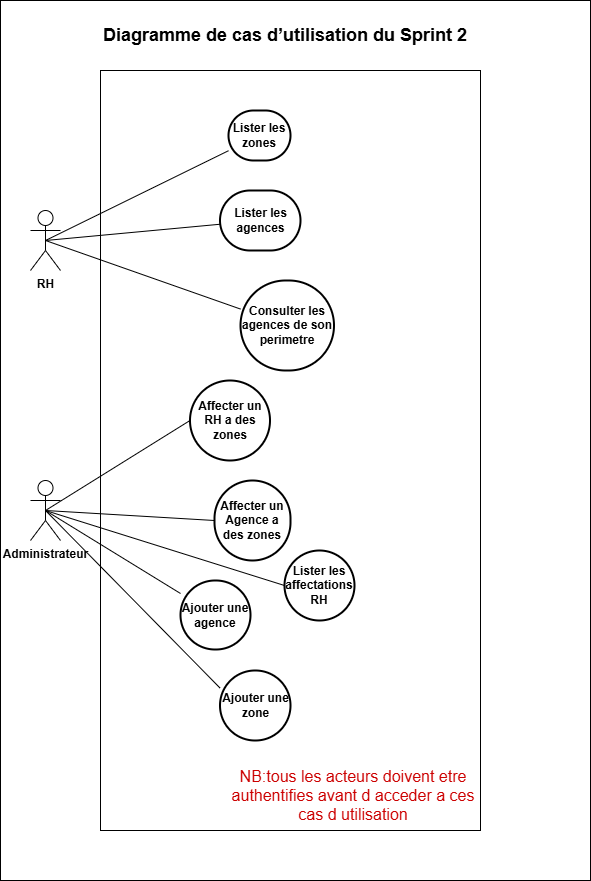

The diagram above was exported from draw.io. Its source (the exported page's mxGraphModel, read from the mxfile embedded in the PNG):
<mxGraphModel dx="2077" dy="2402" grid="1" gridSize="10" guides="1" tooltips="1" connect="1" arrows="1" fold="1" page="1" pageScale="1" pageWidth="827" pageHeight="1169" math="0" shadow="0">
  <root>
    <mxCell id="0" />
    <mxCell id="1" parent="0" />
    <mxCell id="SSyi_2x8yTmT0_K8-EAD-38" parent="1" style="rounded=0;whiteSpace=wrap;html=1;" value="" vertex="1">
      <mxGeometry height="880" width="590" x="330" y="-60" as="geometry" />
    </mxCell>
    <mxCell id="SSyi_2x8yTmT0_K8-EAD-37" parent="1" style="rounded=0;whiteSpace=wrap;html=1;" value="" vertex="1">
      <mxGeometry height="760" width="380" x="430" y="10" as="geometry" />
    </mxCell>
    <mxCell id="SSyi_2x8yTmT0_K8-EAD-4" parent="1" style="rounded=1;whiteSpace=wrap;arcSize=50;strokeWidth=2;fontSize=12;fontStyle=1" value="Ajouter une zone" vertex="1">
      <mxGeometry height="70" width="70.5" x="549.5" y="610" as="geometry" />
    </mxCell>
    <mxCell id="SSyi_2x8yTmT0_K8-EAD-5" parent="1" style="rounded=1;whiteSpace=wrap;arcSize=50;strokeWidth=2;fontSize=12;fontStyle=1" value="Lister les zones" vertex="1">
      <mxGeometry height="50" width="62" x="558" y="50" as="geometry" />
    </mxCell>
    <mxCell id="SSyi_2x8yTmT0_K8-EAD-6" parent="1" style="rounded=1;whiteSpace=wrap;arcSize=50;strokeWidth=2;fontSize=12;fontStyle=1" value="Ajouter une agence" vertex="1">
      <mxGeometry height="69" width="70" x="510" y="520" as="geometry" />
    </mxCell>
    <mxCell id="SSyi_2x8yTmT0_K8-EAD-7" parent="1" style="rounded=1;whiteSpace=wrap;arcSize=50;strokeWidth=2;fontSize=12;fontStyle=1" value="Lister les agences" vertex="1">
      <mxGeometry height="60" width="80.5" x="549.5" y="130" as="geometry" />
    </mxCell>
    <mxCell id="SSyi_2x8yTmT0_K8-EAD-8" parent="1" style="rounded=1;whiteSpace=wrap;arcSize=50;strokeWidth=2;fontSize=12;fontStyle=1" value="Affecter un RH a des zones" vertex="1">
      <mxGeometry height="80" width="80" x="519.5" y="320" as="geometry" />
    </mxCell>
    <mxCell id="SSyi_2x8yTmT0_K8-EAD-9" parent="1" style="rounded=1;whiteSpace=wrap;arcSize=50;strokeWidth=2;fontSize=12;fontStyle=1" value="Lister les affectations RH" vertex="1">
      <mxGeometry height="70" width="70" x="614" y="490" as="geometry" />
    </mxCell>
    <mxCell id="SSyi_2x8yTmT0_K8-EAD-10" parent="1" style="rounded=1;whiteSpace=wrap;arcSize=50;strokeWidth=2;fontSize=12;fontStyle=1" value="Consulter les agences de son perimetre" vertex="1">
      <mxGeometry height="90" width="93.5" x="570" y="220" as="geometry" />
    </mxCell>
    <mxCell id="SSyi_2x8yTmT0_K8-EAD-25" parent="1" style="shape=umlActor;verticalLabelPosition=bottom;verticalAlign=top;html=1;outlineConnect=0;fontSize=12;fontStyle=1" value="&lt;span style=&quot;text-wrap-mode: wrap;&quot;&gt;Administrateur&lt;/span&gt;" vertex="1">
      <mxGeometry height="60" width="30" x="360" y="420" as="geometry" />
    </mxCell>
    <mxCell id="SSyi_2x8yTmT0_K8-EAD-26" parent="1" style="shape=umlActor;verticalLabelPosition=bottom;verticalAlign=top;html=1;outlineConnect=0;fontSize=12;fontStyle=1" value="RH" vertex="1">
      <mxGeometry height="60" width="30" x="360" y="150" as="geometry" />
    </mxCell>
    <mxCell id="SSyi_2x8yTmT0_K8-EAD-28" parent="1" style="rounded=1;whiteSpace=wrap;arcSize=50;strokeWidth=2;fontSize=12;fontStyle=1" value="Affecter un Agence a des zones" vertex="1">
      <mxGeometry height="80" width="76" x="544" y="420" as="geometry" />
    </mxCell>
    <mxCell id="SSyi_2x8yTmT0_K8-EAD-29" edge="1" parent="1" source="SSyi_2x8yTmT0_K8-EAD-25" style="endArrow=none;html=1;rounded=0;exitX=0.5;exitY=0.5;exitDx=0;exitDy=0;exitPerimeter=0;entryX=0;entryY=0.25;entryDx=0;entryDy=0;fontSize=12;fontStyle=1" target="SSyi_2x8yTmT0_K8-EAD-4" value="">
      <mxGeometry height="50" relative="1" width="50" as="geometry">
        <mxPoint x="720" y="530" as="sourcePoint" />
        <mxPoint x="770" y="480" as="targetPoint" />
      </mxGeometry>
    </mxCell>
    <mxCell id="SSyi_2x8yTmT0_K8-EAD-30" edge="1" parent="1" source="SSyi_2x8yTmT0_K8-EAD-25" style="endArrow=none;html=1;rounded=0;exitX=0.5;exitY=0.5;exitDx=0;exitDy=0;exitPerimeter=0;fontSize=12;fontStyle=1" target="SSyi_2x8yTmT0_K8-EAD-6" value="">
      <mxGeometry height="50" relative="1" width="50" as="geometry">
        <mxPoint x="720" y="530" as="sourcePoint" />
        <mxPoint x="770" y="480" as="targetPoint" />
      </mxGeometry>
    </mxCell>
    <mxCell id="SSyi_2x8yTmT0_K8-EAD-31" edge="1" parent="1" source="SSyi_2x8yTmT0_K8-EAD-25" style="endArrow=none;html=1;rounded=0;exitX=0.5;exitY=0.5;exitDx=0;exitDy=0;exitPerimeter=0;entryX=0;entryY=0.5;entryDx=0;entryDy=0;fontSize=12;fontStyle=1" target="SSyi_2x8yTmT0_K8-EAD-28" value="">
      <mxGeometry height="50" relative="1" width="50" as="geometry">
        <mxPoint x="720" y="530" as="sourcePoint" />
        <mxPoint x="770" y="480" as="targetPoint" />
      </mxGeometry>
    </mxCell>
    <mxCell id="SSyi_2x8yTmT0_K8-EAD-32" edge="1" parent="1" source="SSyi_2x8yTmT0_K8-EAD-25" style="endArrow=none;html=1;rounded=0;exitX=0.5;exitY=0.5;exitDx=0;exitDy=0;exitPerimeter=0;entryX=0;entryY=0.5;entryDx=0;entryDy=0;fontSize=12;fontStyle=1" target="SSyi_2x8yTmT0_K8-EAD-8" value="">
      <mxGeometry height="50" relative="1" width="50" as="geometry">
        <mxPoint x="720" y="530" as="sourcePoint" />
        <mxPoint x="770" y="480" as="targetPoint" />
      </mxGeometry>
    </mxCell>
    <mxCell id="SSyi_2x8yTmT0_K8-EAD-33" edge="1" parent="1" source="SSyi_2x8yTmT0_K8-EAD-26" style="endArrow=none;html=1;rounded=0;exitX=0.5;exitY=0.5;exitDx=0;exitDy=0;exitPerimeter=0;fontSize=12;fontStyle=1" target="SSyi_2x8yTmT0_K8-EAD-10" value="">
      <mxGeometry height="50" relative="1" width="50" as="geometry">
        <mxPoint x="730" y="450" as="sourcePoint" />
        <mxPoint x="780" y="400" as="targetPoint" />
      </mxGeometry>
    </mxCell>
    <mxCell id="SSyi_2x8yTmT0_K8-EAD-34" edge="1" parent="1" source="SSyi_2x8yTmT0_K8-EAD-26" style="endArrow=none;html=1;rounded=0;exitX=0.5;exitY=0.5;exitDx=0;exitDy=0;exitPerimeter=0;fontSize=12;fontStyle=1" target="SSyi_2x8yTmT0_K8-EAD-7" value="">
      <mxGeometry height="50" relative="1" width="50" as="geometry">
        <mxPoint x="730" y="450" as="sourcePoint" />
        <mxPoint x="780" y="400" as="targetPoint" />
      </mxGeometry>
    </mxCell>
    <mxCell id="SSyi_2x8yTmT0_K8-EAD-35" edge="1" parent="1" source="SSyi_2x8yTmT0_K8-EAD-26" style="endArrow=none;html=1;rounded=0;exitX=0.5;exitY=0.5;exitDx=0;exitDy=0;exitPerimeter=0;fontSize=12;fontStyle=1" target="SSyi_2x8yTmT0_K8-EAD-5" value="">
      <mxGeometry height="50" relative="1" width="50" as="geometry">
        <mxPoint x="730" y="450" as="sourcePoint" />
        <mxPoint x="780" y="400" as="targetPoint" />
      </mxGeometry>
    </mxCell>
    <mxCell id="SSyi_2x8yTmT0_K8-EAD-36" edge="1" parent="1" source="SSyi_2x8yTmT0_K8-EAD-25" style="endArrow=none;html=1;rounded=0;exitX=0.5;exitY=0.5;exitDx=0;exitDy=0;exitPerimeter=0;entryX=0;entryY=0.5;entryDx=0;entryDy=0;fontSize=12;fontStyle=1" target="SSyi_2x8yTmT0_K8-EAD-9" value="">
      <mxGeometry height="50" relative="1" width="50" as="geometry">
        <mxPoint x="720" y="530" as="sourcePoint" />
        <mxPoint x="546.5" y="708.5" as="targetPoint" />
      </mxGeometry>
    </mxCell>
    <mxCell id="SSyi_2x8yTmT0_K8-EAD-39" parent="1" style="text;html=1;whiteSpace=wrap;strokeColor=none;fillColor=none;align=center;verticalAlign=middle;rounded=0;autosize=1;resizable=0;" value="&lt;b&gt;&lt;font style=&quot;font-size: 18px;&quot;&gt; Diagramme de cas d’utilisation du Sprint 2&lt;/font&gt;&lt;/b&gt;" vertex="1">
      <mxGeometry height="40" width="390" x="420" y="-45" as="geometry" />
    </mxCell>
    <mxCell id="SSyi_2x8yTmT0_K8-EAD-43" parent="1" style="text;html=1;whiteSpace=wrap;strokeColor=none;fillColor=none;align=center;verticalAlign=middle;rounded=0;" value="&lt;font style=&quot;color: rgb(204, 0, 0); font-size: 16px;&quot;&gt;NB:tous les acteurs doivent etre authentifies avant d acceder a ces cas d utilisation&lt;/font&gt;" vertex="1">
      <mxGeometry height="30" width="250" x="558" y="720" as="geometry" />
    </mxCell>
  </root>
</mxGraphModel>